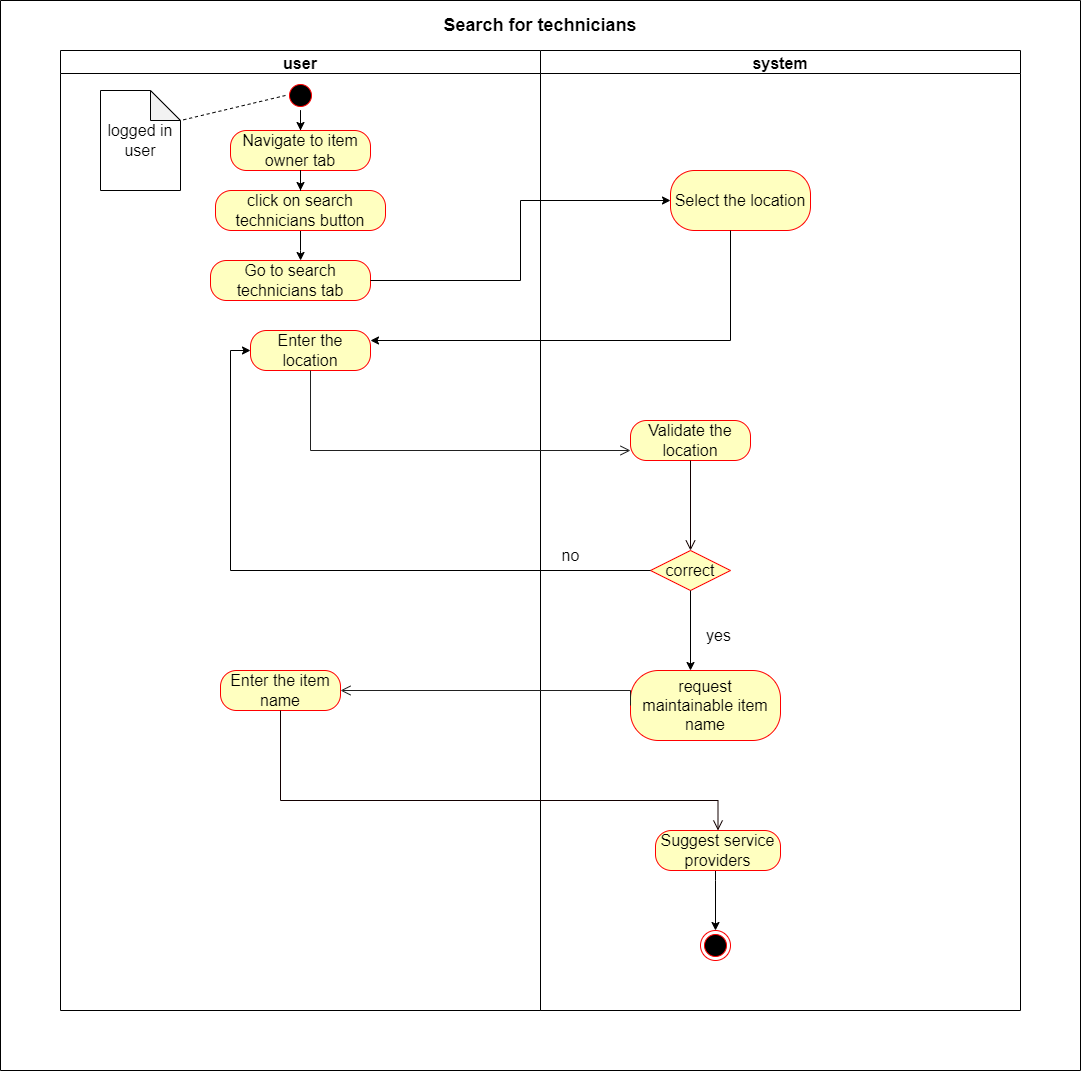

The diagram above was exported from draw.io. Its source (the exported page's mxGraphModel, read from the mxfile embedded in the PNG):
<mxGraphModel dx="1038" dy="1679" grid="1" gridSize="10" guides="1" tooltips="1" connect="1" arrows="1" fold="1" page="1" pageScale="1" pageWidth="850" pageHeight="1100" math="0" shadow="0">
  <root>
    <mxCell id="0" />
    <mxCell id="1" parent="0" />
    <mxCell id="H1rs1Ivp39sKpWfOn-ka-1" value="user" style="swimlane;fontSize=16;" parent="1" vertex="1">
      <mxGeometry x="200" y="40" width="480" height="960" as="geometry" />
    </mxCell>
    <mxCell id="AfCv339dk9d1S6_5fvuo-3" style="edgeStyle=orthogonalEdgeStyle;rounded=0;orthogonalLoop=1;jettySize=auto;html=1;entryX=0.563;entryY=0;entryDx=0;entryDy=0;entryPerimeter=0;fontSize=16;" parent="H1rs1Ivp39sKpWfOn-ka-1" source="H1rs1Ivp39sKpWfOn-ka-8" target="AfCv339dk9d1S6_5fvuo-1" edge="1">
      <mxGeometry relative="1" as="geometry" />
    </mxCell>
    <mxCell id="H1rs1Ivp39sKpWfOn-ka-8" value="click on search technicians button" style="rounded=1;whiteSpace=wrap;html=1;arcSize=40;fontColor=#000000;fillColor=#ffffc0;strokeColor=#ff0000;fontSize=16;" parent="H1rs1Ivp39sKpWfOn-ka-1" vertex="1">
      <mxGeometry x="155" y="140" width="170" height="40" as="geometry" />
    </mxCell>
    <mxCell id="H1rs1Ivp39sKpWfOn-ka-12" value="Enter the location" style="rounded=1;whiteSpace=wrap;html=1;arcSize=40;fontColor=#000000;fillColor=#ffffc0;strokeColor=#ff0000;fontSize=16;" parent="H1rs1Ivp39sKpWfOn-ka-1" vertex="1">
      <mxGeometry x="190" y="280" width="120" height="40" as="geometry" />
    </mxCell>
    <mxCell id="AfCv339dk9d1S6_5fvuo-1" value="&lt;font style=&quot;font-size: 16px;&quot;&gt;Go to search technicians tab&lt;/font&gt;" style="rounded=1;whiteSpace=wrap;html=1;arcSize=40;fontColor=#000000;fillColor=#ffffc0;strokeColor=#ff0000;" parent="H1rs1Ivp39sKpWfOn-ka-1" vertex="1">
      <mxGeometry x="150" y="210" width="160" height="40" as="geometry" />
    </mxCell>
    <mxCell id="AfCv339dk9d1S6_5fvuo-9" value="Enter the item name" style="rounded=1;whiteSpace=wrap;html=1;arcSize=40;fontColor=#000000;fillColor=#ffffc0;strokeColor=#ff0000;fontSize=16;" parent="H1rs1Ivp39sKpWfOn-ka-1" vertex="1">
      <mxGeometry x="160" y="620" width="120" height="40" as="geometry" />
    </mxCell>
    <mxCell id="H1rs1Ivp39sKpWfOn-ka-2" value="system" style="swimlane;fontSize=16;" parent="1" vertex="1">
      <mxGeometry x="680" y="40" width="480" height="960" as="geometry" />
    </mxCell>
    <mxCell id="H1rs1Ivp39sKpWfOn-ka-10" value="Select the location" style="rounded=1;whiteSpace=wrap;html=1;arcSize=40;fontColor=#000000;fillColor=#ffffc0;strokeColor=#ff0000;fontSize=16;" parent="H1rs1Ivp39sKpWfOn-ka-2" vertex="1">
      <mxGeometry x="130" y="120" width="140" height="60" as="geometry" />
    </mxCell>
    <mxCell id="H1rs1Ivp39sKpWfOn-ka-14" value="Validate the location" style="rounded=1;whiteSpace=wrap;html=1;arcSize=40;fontColor=#000000;fillColor=#ffffc0;strokeColor=#ff0000;fontSize=16;" parent="H1rs1Ivp39sKpWfOn-ka-2" vertex="1">
      <mxGeometry x="90" y="370" width="120" height="40" as="geometry" />
    </mxCell>
    <mxCell id="H1rs1Ivp39sKpWfOn-ka-15" value="" style="edgeStyle=orthogonalEdgeStyle;html=1;verticalAlign=bottom;endArrow=open;endSize=8;strokeColor=#120000;rounded=0;fontSize=16;entryX=0.5;entryY=0;entryDx=0;entryDy=0;" parent="H1rs1Ivp39sKpWfOn-ka-2" source="H1rs1Ivp39sKpWfOn-ka-14" target="XRaPkwyHULateGEJUP0N-1" edge="1">
      <mxGeometry relative="1" as="geometry">
        <mxPoint x="150" y="470" as="targetPoint" />
      </mxGeometry>
    </mxCell>
    <mxCell id="AfCv339dk9d1S6_5fvuo-6" style="edgeStyle=orthogonalEdgeStyle;rounded=0;orthogonalLoop=1;jettySize=auto;html=1;entryX=0.5;entryY=0;entryDx=0;entryDy=0;fontSize=16;" parent="H1rs1Ivp39sKpWfOn-ka-2" source="H1rs1Ivp39sKpWfOn-ka-23" target="H1rs1Ivp39sKpWfOn-ka-25" edge="1">
      <mxGeometry relative="1" as="geometry">
        <Array as="points">
          <mxPoint x="175" y="830" />
          <mxPoint x="175" y="830" />
        </Array>
      </mxGeometry>
    </mxCell>
    <mxCell id="H1rs1Ivp39sKpWfOn-ka-23" value="Suggest service providers" style="rounded=1;whiteSpace=wrap;html=1;arcSize=40;fontColor=#000000;fillColor=#ffffc0;strokeColor=#ff0000;fontSize=16;" parent="H1rs1Ivp39sKpWfOn-ka-2" vertex="1">
      <mxGeometry x="115" y="780" width="125" height="40" as="geometry" />
    </mxCell>
    <mxCell id="H1rs1Ivp39sKpWfOn-ka-25" value="" style="ellipse;html=1;shape=endState;fillColor=#000000;strokeColor=#ff0000;fontSize=16;" parent="H1rs1Ivp39sKpWfOn-ka-2" vertex="1">
      <mxGeometry x="160" y="880" width="30" height="30" as="geometry" />
    </mxCell>
    <mxCell id="H1rs1Ivp39sKpWfOn-ka-21" value="no" style="text;html=1;align=center;verticalAlign=middle;resizable=0;points=[];autosize=1;strokeColor=none;fillColor=none;fontSize=16;" parent="H1rs1Ivp39sKpWfOn-ka-2" vertex="1">
      <mxGeometry x="10" y="490" width="40" height="30" as="geometry" />
    </mxCell>
    <mxCell id="AfCv339dk9d1S6_5fvuo-7" value="request maintainable item name" style="rounded=1;whiteSpace=wrap;html=1;arcSize=40;fontColor=#000000;fillColor=#ffffc0;strokeColor=#ff0000;fontSize=16;" parent="H1rs1Ivp39sKpWfOn-ka-2" vertex="1">
      <mxGeometry x="90" y="620" width="150" height="70" as="geometry" />
    </mxCell>
    <mxCell id="AfCv339dk9d1S6_5fvuo-8" value="" style="edgeStyle=orthogonalEdgeStyle;html=1;verticalAlign=bottom;endArrow=open;endSize=8;strokeColor=#212121;rounded=0;fontSize=16;exitX=0;exitY=0.5;exitDx=0;exitDy=0;" parent="H1rs1Ivp39sKpWfOn-ka-2" source="AfCv339dk9d1S6_5fvuo-7" edge="1">
      <mxGeometry relative="1" as="geometry">
        <mxPoint x="-200" y="640" as="targetPoint" />
        <Array as="points">
          <mxPoint x="90" y="640" />
          <mxPoint x="-200" y="640" />
        </Array>
      </mxGeometry>
    </mxCell>
    <mxCell id="XRaPkwyHULateGEJUP0N-1" value="&lt;span style=&quot;font-size: 16px;&quot;&gt;correct&lt;/span&gt;" style="rhombus;whiteSpace=wrap;html=1;fillColor=#ffffc0;strokeColor=#ff0000;" parent="H1rs1Ivp39sKpWfOn-ka-2" vertex="1">
      <mxGeometry x="110" y="500" width="80" height="40" as="geometry" />
    </mxCell>
    <mxCell id="H1rs1Ivp39sKpWfOn-ka-22" value="yes" style="text;html=1;align=center;verticalAlign=middle;resizable=0;points=[];autosize=1;strokeColor=none;fillColor=none;fontSize=16;" parent="H1rs1Ivp39sKpWfOn-ka-2" vertex="1">
      <mxGeometry x="152.5" y="570" width="50" height="30" as="geometry" />
    </mxCell>
    <mxCell id="H1rs1Ivp39sKpWfOn-ka-3" value="Search for technicians" style="text;align=center;fontStyle=1;verticalAlign=middle;spacingLeft=3;spacingRight=3;strokeColor=none;rotatable=0;points=[[0,0.5],[1,0.5]];portConstraint=eastwest;fontSize=18;" parent="1" vertex="1">
      <mxGeometry x="640" width="80" height="26" as="geometry" />
    </mxCell>
    <mxCell id="H1rs1Ivp39sKpWfOn-ka-11" style="edgeStyle=orthogonalEdgeStyle;rounded=0;orthogonalLoop=1;jettySize=auto;html=1;fontSize=16;" parent="1" source="H1rs1Ivp39sKpWfOn-ka-10" edge="1">
      <mxGeometry relative="1" as="geometry">
        <mxPoint x="510" y="330" as="targetPoint" />
        <Array as="points">
          <mxPoint x="870" y="330" />
        </Array>
      </mxGeometry>
    </mxCell>
    <mxCell id="H1rs1Ivp39sKpWfOn-ka-13" value="" style="edgeStyle=orthogonalEdgeStyle;html=1;verticalAlign=bottom;endArrow=open;endSize=8;strokeColor=#212121;rounded=0;fontSize=16;entryX=0;entryY=0.75;entryDx=0;entryDy=0;" parent="1" source="H1rs1Ivp39sKpWfOn-ka-12" target="H1rs1Ivp39sKpWfOn-ka-14" edge="1">
      <mxGeometry relative="1" as="geometry">
        <mxPoint x="710" y="440" as="targetPoint" />
        <Array as="points">
          <mxPoint x="450" y="440" />
        </Array>
      </mxGeometry>
    </mxCell>
    <mxCell id="H1rs1Ivp39sKpWfOn-ka-17" style="edgeStyle=orthogonalEdgeStyle;rounded=0;orthogonalLoop=1;jettySize=auto;html=1;fontSize=16;entryX=0;entryY=0.5;entryDx=0;entryDy=0;exitX=0;exitY=0.5;exitDx=0;exitDy=0;" parent="1" source="XRaPkwyHULateGEJUP0N-1" target="H1rs1Ivp39sKpWfOn-ka-12" edge="1">
      <mxGeometry relative="1" as="geometry">
        <mxPoint x="500" y="440" as="targetPoint" />
        <mxPoint x="780" y="560" as="sourcePoint" />
      </mxGeometry>
    </mxCell>
    <mxCell id="H1rs1Ivp39sKpWfOn-ka-18" style="edgeStyle=orthogonalEdgeStyle;rounded=0;orthogonalLoop=1;jettySize=auto;html=1;fontSize=16;exitX=0.5;exitY=1;exitDx=0;exitDy=0;" parent="1" source="XRaPkwyHULateGEJUP0N-1" edge="1">
      <mxGeometry relative="1" as="geometry">
        <mxPoint x="830" y="660" as="targetPoint" />
        <mxPoint x="830" y="610" as="sourcePoint" />
      </mxGeometry>
    </mxCell>
    <mxCell id="AfCv339dk9d1S6_5fvuo-4" style="edgeStyle=orthogonalEdgeStyle;rounded=0;orthogonalLoop=1;jettySize=auto;html=1;exitX=1;exitY=0.5;exitDx=0;exitDy=0;entryX=0;entryY=0.5;entryDx=0;entryDy=0;fontSize=16;" parent="1" source="AfCv339dk9d1S6_5fvuo-1" target="H1rs1Ivp39sKpWfOn-ka-10" edge="1">
      <mxGeometry relative="1" as="geometry" />
    </mxCell>
    <mxCell id="AfCv339dk9d1S6_5fvuo-10" value="" style="edgeStyle=orthogonalEdgeStyle;html=1;verticalAlign=bottom;endArrow=open;endSize=8;strokeColor=#120000;rounded=0;fontSize=16;entryX=0.5;entryY=0;entryDx=0;entryDy=0;" parent="1" source="AfCv339dk9d1S6_5fvuo-9" target="H1rs1Ivp39sKpWfOn-ka-23" edge="1">
      <mxGeometry relative="1" as="geometry">
        <mxPoint x="870" y="740" as="targetPoint" />
        <Array as="points">
          <mxPoint x="420" y="790" />
          <mxPoint x="858" y="790" />
        </Array>
      </mxGeometry>
    </mxCell>
    <mxCell id="XRaPkwyHULateGEJUP0N-5" value="" style="swimlane;startSize=0;" parent="1" vertex="1">
      <mxGeometry x="140" y="-10" width="1080" height="1070" as="geometry" />
    </mxCell>
    <mxCell id="Ssha_dx52e51amNBUYQB-4" style="edgeStyle=orthogonalEdgeStyle;rounded=0;orthogonalLoop=1;jettySize=auto;html=1;entryX=0.5;entryY=0;entryDx=0;entryDy=0;" parent="XRaPkwyHULateGEJUP0N-5" source="H1rs1Ivp39sKpWfOn-ka-4" target="Ssha_dx52e51amNBUYQB-3" edge="1">
      <mxGeometry relative="1" as="geometry" />
    </mxCell>
    <mxCell id="H1rs1Ivp39sKpWfOn-ka-4" value="" style="ellipse;html=1;shape=startState;fillColor=#000000;strokeColor=#ff0000;fontSize=16;" parent="XRaPkwyHULateGEJUP0N-5" vertex="1">
      <mxGeometry x="285" y="80" width="30" height="30" as="geometry" />
    </mxCell>
    <mxCell id="H1rs1Ivp39sKpWfOn-ka-7" value="" style="endArrow=none;dashed=1;html=1;rounded=0;fontSize=16;entryX=0;entryY=0;entryDx=80;entryDy=30;entryPerimeter=0;exitX=0;exitY=0.5;exitDx=0;exitDy=0;" parent="XRaPkwyHULateGEJUP0N-5" source="H1rs1Ivp39sKpWfOn-ka-4" target="H1rs1Ivp39sKpWfOn-ka-6" edge="1">
      <mxGeometry width="50" height="50" relative="1" as="geometry">
        <mxPoint x="230" y="130" as="sourcePoint" />
        <mxPoint x="530" y="280" as="targetPoint" />
      </mxGeometry>
    </mxCell>
    <mxCell id="H1rs1Ivp39sKpWfOn-ka-6" value="logged in user" style="shape=note;whiteSpace=wrap;html=1;backgroundOutline=1;darkOpacity=0.05;fontSize=16;" parent="XRaPkwyHULateGEJUP0N-5" vertex="1">
      <mxGeometry x="100" y="90" width="80" height="100" as="geometry" />
    </mxCell>
    <mxCell id="Ssha_dx52e51amNBUYQB-3" value="&lt;font style=&quot;font-size: 16px;&quot;&gt;Navigate to item owner tab&lt;/font&gt;" style="rounded=1;whiteSpace=wrap;html=1;arcSize=40;fontColor=#000000;fillColor=#ffffc0;strokeColor=#ff0000;" parent="XRaPkwyHULateGEJUP0N-5" vertex="1">
      <mxGeometry x="230" y="130" width="140" height="40" as="geometry" />
    </mxCell>
    <mxCell id="Ssha_dx52e51amNBUYQB-7" style="edgeStyle=orthogonalEdgeStyle;rounded=0;orthogonalLoop=1;jettySize=auto;html=1;fontSize=16;" parent="XRaPkwyHULateGEJUP0N-5" source="Ssha_dx52e51amNBUYQB-3" edge="1">
      <mxGeometry relative="1" as="geometry">
        <mxPoint x="315" y="170" as="sourcePoint" />
        <mxPoint x="300" y="190" as="targetPoint" />
        <Array as="points" />
      </mxGeometry>
    </mxCell>
  </root>
</mxGraphModel>